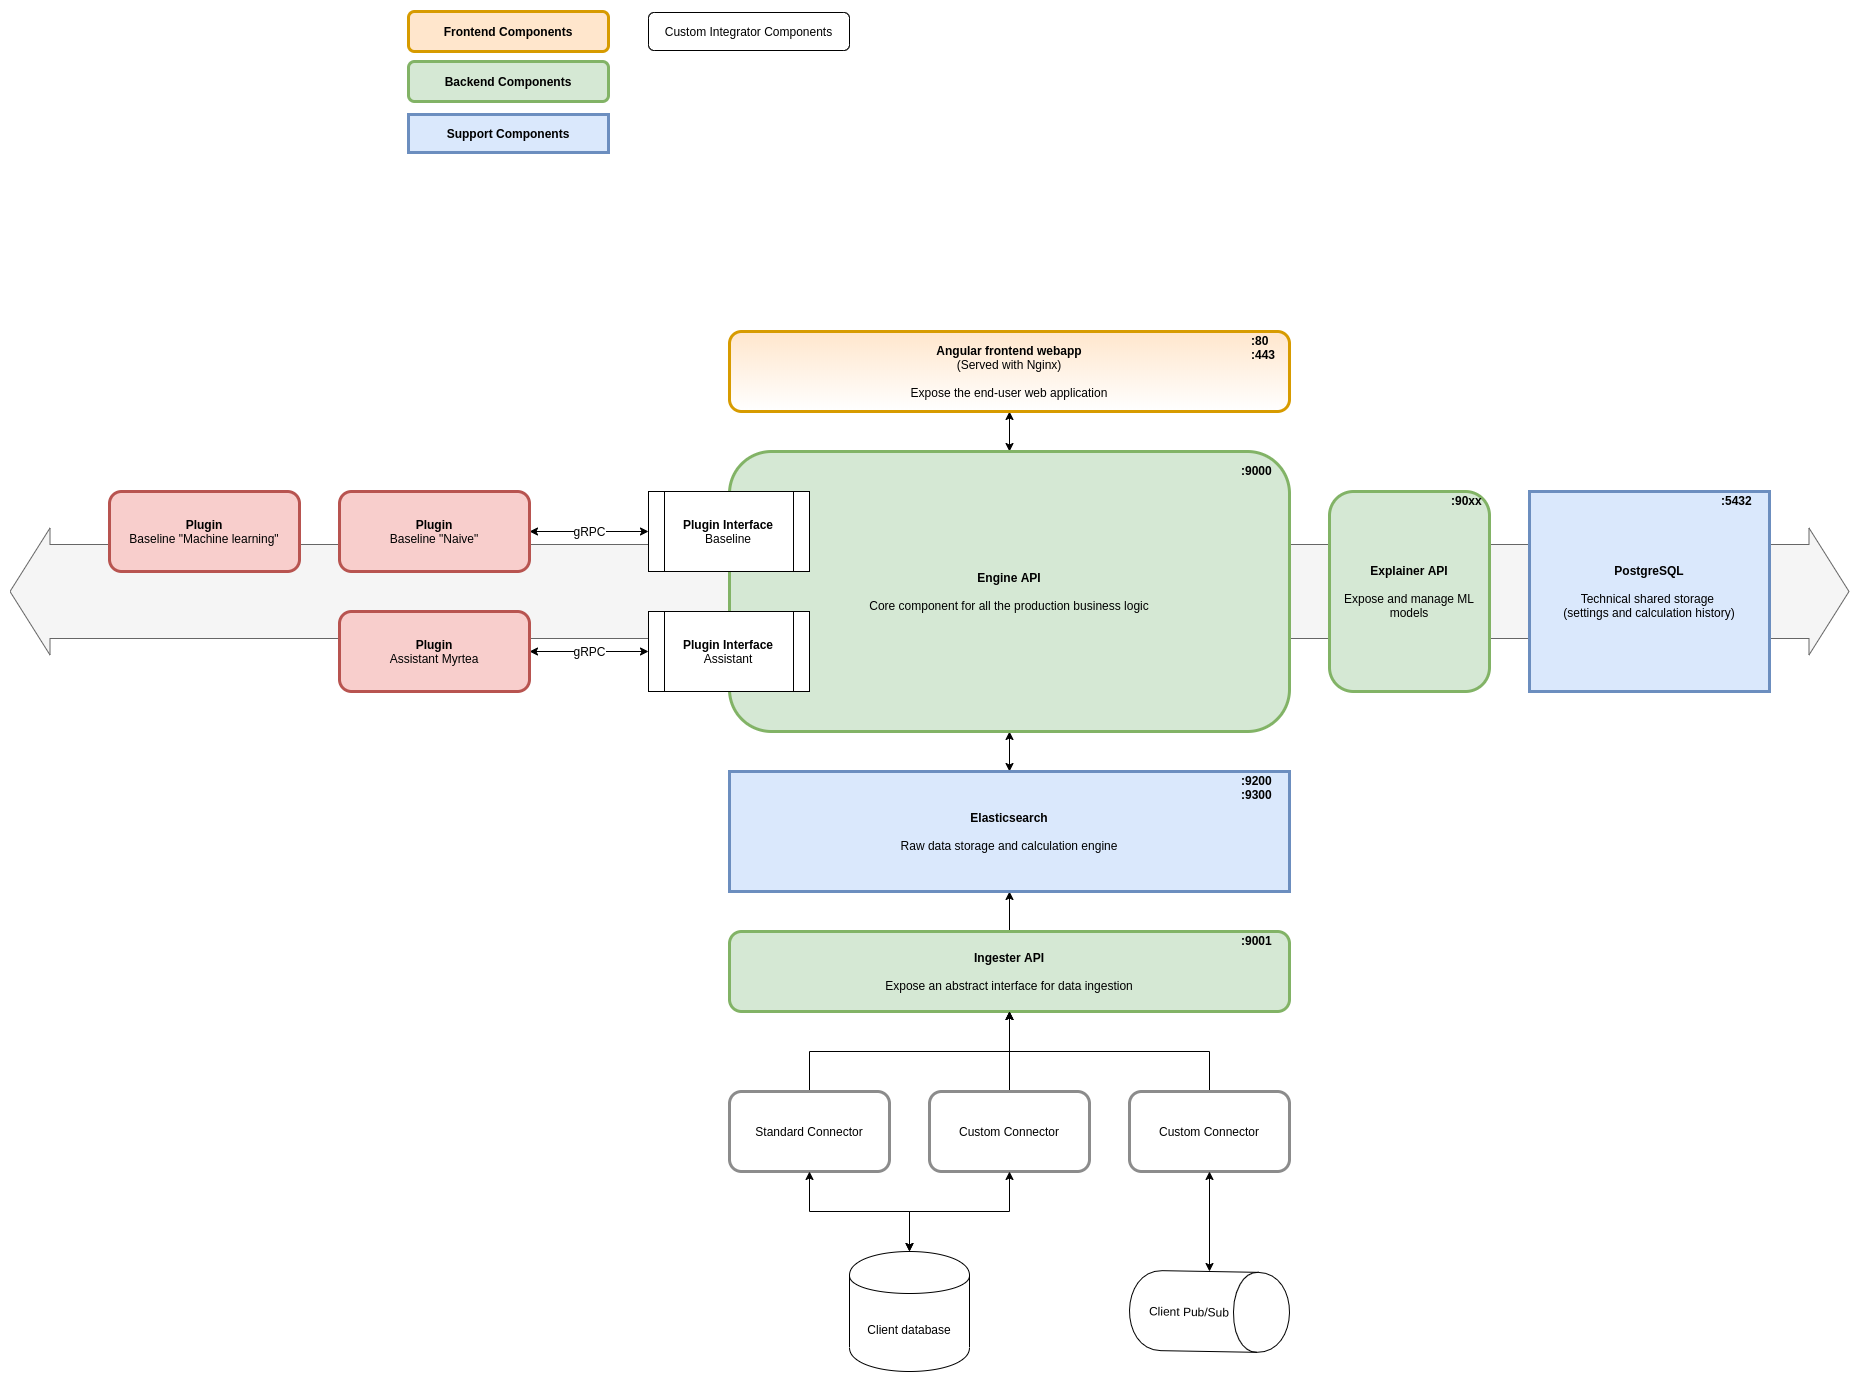

The diagram above was exported from draw.io. Its source (the exported page's mxGraphModel, read from the mxfile embedded in the PNG):
<mxGraphModel dx="2786" dy="2266" grid="1" gridSize="10" guides="1" tooltips="1" connect="1" arrows="1" fold="1" page="1" pageScale="1" pageWidth="850" pageHeight="1100" math="0" shadow="0">
  <root>
    <mxCell id="0" />
    <mxCell id="1" parent="0" />
    <mxCell id="MMhPkcfoGtP_WRF02SCt-11" value="" style="shape=flexArrow;endArrow=classic;startArrow=classic;html=1;endWidth=32;endSize=13;width=94;startSize=13;startWidth=32;fillColor=#f5f5f5;strokeColor=#666666;" parent="1" edge="1">
      <mxGeometry width="50" height="50" relative="1" as="geometry">
        <mxPoint x="-480" y="380" as="sourcePoint" />
        <mxPoint x="1360" y="380" as="targetPoint" />
      </mxGeometry>
    </mxCell>
    <mxCell id="iypgXa8YpE86VMsX_F0q-198" style="edgeStyle=orthogonalEdgeStyle;rounded=0;orthogonalLoop=1;jettySize=auto;html=1;startArrow=classic;startFill=1;" parent="1" source="iypgXa8YpE86VMsX_F0q-185" target="iypgXa8YpE86VMsX_F0q-188" edge="1">
      <mxGeometry relative="1" as="geometry">
        <mxPoint x="520" y="121" as="targetPoint" />
      </mxGeometry>
    </mxCell>
    <mxCell id="iypgXa8YpE86VMsX_F0q-185" value="&lt;b&gt;Angular frontend webapp&lt;/b&gt;&lt;br&gt;(Served with Nginx)&lt;br&gt;&lt;br&gt;Expose the end-user web application" style="rounded=1;whiteSpace=wrap;html=1;fillColor=#ffe6cc;strokeColor=#d79b00;strokeWidth=3;gradientDirection=south;gradientColor=#ffffff;" parent="1" vertex="1">
      <mxGeometry x="240" y="120" width="560" height="80" as="geometry" />
    </mxCell>
    <mxCell id="iypgXa8YpE86VMsX_F0q-223" style="edgeStyle=orthogonalEdgeStyle;rounded=0;orthogonalLoop=1;jettySize=auto;html=1;startArrow=classic;startFill=1;" parent="1" source="iypgXa8YpE86VMsX_F0q-188" target="iypgXa8YpE86VMsX_F0q-222" edge="1">
      <mxGeometry relative="1" as="geometry" />
    </mxCell>
    <mxCell id="iypgXa8YpE86VMsX_F0q-188" value="&lt;b&gt;Engine API&lt;/b&gt;&lt;br&gt;&lt;br&gt;Core component for all the production business logic" style="rounded=1;whiteSpace=wrap;html=1;strokeWidth=3;fillColor=#d5e8d4;strokeColor=#82b366;" parent="1" vertex="1">
      <mxGeometry x="240" y="240" width="560" height="280" as="geometry" />
    </mxCell>
    <mxCell id="iypgXa8YpE86VMsX_F0q-225" style="edgeStyle=orthogonalEdgeStyle;rounded=0;orthogonalLoop=1;jettySize=auto;html=1;startArrow=none;startFill=0;" parent="1" source="iypgXa8YpE86VMsX_F0q-193" target="iypgXa8YpE86VMsX_F0q-222" edge="1">
      <mxGeometry relative="1" as="geometry" />
    </mxCell>
    <mxCell id="iypgXa8YpE86VMsX_F0q-193" value="&lt;b&gt;Ingester API&lt;/b&gt;&lt;br&gt;&lt;br&gt;Expose an abstract interface for data ingestion" style="rounded=1;whiteSpace=wrap;html=1;fillColor=#d5e8d4;strokeColor=#82b366;strokeWidth=3;" parent="1" vertex="1">
      <mxGeometry x="240" y="720" width="560" height="80" as="geometry" />
    </mxCell>
    <mxCell id="iypgXa8YpE86VMsX_F0q-205" style="edgeStyle=orthogonalEdgeStyle;rounded=0;orthogonalLoop=1;jettySize=auto;html=1;startArrow=none;startFill=0;" parent="1" source="iypgXa8YpE86VMsX_F0q-194" target="iypgXa8YpE86VMsX_F0q-193" edge="1">
      <mxGeometry relative="1" as="geometry" />
    </mxCell>
    <mxCell id="iypgXa8YpE86VMsX_F0q-194" value="Standard Connector" style="rounded=1;whiteSpace=wrap;html=1;strokeWidth=3;strokeColor=#8C8C8C;" parent="1" vertex="1">
      <mxGeometry x="240" y="880" width="160" height="80" as="geometry" />
    </mxCell>
    <mxCell id="iypgXa8YpE86VMsX_F0q-207" style="edgeStyle=orthogonalEdgeStyle;rounded=0;orthogonalLoop=1;jettySize=auto;html=1;startArrow=none;startFill=0;" parent="1" source="iypgXa8YpE86VMsX_F0q-195" target="iypgXa8YpE86VMsX_F0q-193" edge="1">
      <mxGeometry relative="1" as="geometry" />
    </mxCell>
    <mxCell id="iypgXa8YpE86VMsX_F0q-195" value="Custom Connector" style="rounded=1;whiteSpace=wrap;html=1;strokeWidth=3;strokeColor=#8C8C8C;" parent="1" vertex="1">
      <mxGeometry x="440" y="880" width="160" height="80" as="geometry" />
    </mxCell>
    <mxCell id="iypgXa8YpE86VMsX_F0q-208" style="edgeStyle=orthogonalEdgeStyle;rounded=0;orthogonalLoop=1;jettySize=auto;html=1;startArrow=none;startFill=0;" parent="1" source="iypgXa8YpE86VMsX_F0q-196" target="iypgXa8YpE86VMsX_F0q-193" edge="1">
      <mxGeometry relative="1" as="geometry" />
    </mxCell>
    <mxCell id="iypgXa8YpE86VMsX_F0q-196" value="Custom Connector" style="rounded=1;whiteSpace=wrap;html=1;strokeWidth=3;strokeColor=#8C8C8C;" parent="1" vertex="1">
      <mxGeometry x="640" y="880" width="160" height="80" as="geometry" />
    </mxCell>
    <mxCell id="iypgXa8YpE86VMsX_F0q-215" style="edgeStyle=orthogonalEdgeStyle;rounded=0;orthogonalLoop=1;jettySize=auto;html=1;startArrow=classic;startFill=1;" parent="1" source="iypgXa8YpE86VMsX_F0q-214" target="iypgXa8YpE86VMsX_F0q-194" edge="1">
      <mxGeometry relative="1" as="geometry" />
    </mxCell>
    <mxCell id="iypgXa8YpE86VMsX_F0q-217" style="edgeStyle=orthogonalEdgeStyle;rounded=0;orthogonalLoop=1;jettySize=auto;html=1;startArrow=classic;startFill=1;" parent="1" source="iypgXa8YpE86VMsX_F0q-214" target="iypgXa8YpE86VMsX_F0q-195" edge="1">
      <mxGeometry relative="1" as="geometry" />
    </mxCell>
    <mxCell id="iypgXa8YpE86VMsX_F0q-214" value="Client database" style="shape=cylinder;whiteSpace=wrap;html=1;boundedLbl=1;backgroundOutline=1;" parent="1" vertex="1">
      <mxGeometry x="360" y="1040" width="120" height="120" as="geometry" />
    </mxCell>
    <mxCell id="iypgXa8YpE86VMsX_F0q-219" style="edgeStyle=orthogonalEdgeStyle;rounded=0;orthogonalLoop=1;jettySize=auto;html=1;startArrow=classic;startFill=1;" parent="1" source="iypgXa8YpE86VMsX_F0q-218" target="iypgXa8YpE86VMsX_F0q-196" edge="1">
      <mxGeometry relative="1" as="geometry" />
    </mxCell>
    <mxCell id="iypgXa8YpE86VMsX_F0q-218" value="Client Pub/Sub" style="shape=cylinder;whiteSpace=wrap;html=1;boundedLbl=1;backgroundOutline=1;rotation=91;horizontal=0;" parent="1" vertex="1">
      <mxGeometry x="680" y="1020" width="80" height="160" as="geometry" />
    </mxCell>
    <mxCell id="iypgXa8YpE86VMsX_F0q-222" value="Elasticsearch&lt;br&gt;&lt;br&gt;&lt;span style=&quot;font-weight: normal&quot;&gt;Raw data storage and calculation engine&lt;/span&gt;" style="rounded=0;whiteSpace=wrap;html=1;fontStyle=1;fillColor=#dae8fc;strokeColor=#6c8ebf;strokeWidth=3;" parent="1" vertex="1">
      <mxGeometry x="240" y="560" width="560" height="120" as="geometry" />
    </mxCell>
    <mxCell id="iypgXa8YpE86VMsX_F0q-226" value="PostgreSQL&lt;br&gt;&lt;br&gt;&lt;span style=&quot;font-weight: normal&quot;&gt;Technical shared storage &lt;br&gt;(settings and calculation history)&lt;br&gt;&lt;/span&gt;" style="rounded=0;whiteSpace=wrap;html=1;fontStyle=1;fillColor=#dae8fc;strokeColor=#6c8ebf;strokeWidth=3;" parent="1" vertex="1">
      <mxGeometry x="1040" y="280" width="240" height="200" as="geometry" />
    </mxCell>
    <mxCell id="iypgXa8YpE86VMsX_F0q-227" value="&lt;b&gt;Explainer API&lt;br&gt;&lt;/b&gt;&lt;br&gt;Expose and manage ML models" style="rounded=1;whiteSpace=wrap;html=1;fillColor=#d5e8d4;strokeColor=#82b366;strokeWidth=3;" parent="1" vertex="1">
      <mxGeometry x="840" y="280" width="160" height="200" as="geometry" />
    </mxCell>
    <mxCell id="MMhPkcfoGtP_WRF02SCt-1" value=":90xx" style="text;html=1;resizable=0;points=[];autosize=1;align=left;verticalAlign=top;spacingTop=-4;fontStyle=1" parent="1" vertex="1">
      <mxGeometry x="960" y="280" width="40" height="20" as="geometry" />
    </mxCell>
    <mxCell id="MMhPkcfoGtP_WRF02SCt-3" value=":9000" style="text;html=1;resizable=0;points=[];autosize=1;align=left;verticalAlign=top;spacingTop=-4;fontStyle=1" parent="1" vertex="1">
      <mxGeometry x="750" y="250" width="50" height="20" as="geometry" />
    </mxCell>
    <mxCell id="MMhPkcfoGtP_WRF02SCt-6" value=":9200&lt;br&gt;:9300" style="text;html=1;resizable=0;points=[];autosize=1;align=left;verticalAlign=top;spacingTop=-4;fontStyle=1" parent="1" vertex="1">
      <mxGeometry x="750" y="560" width="50" height="30" as="geometry" />
    </mxCell>
    <mxCell id="MMhPkcfoGtP_WRF02SCt-7" value=":5432" style="text;html=1;resizable=0;points=[];autosize=1;align=left;verticalAlign=top;spacingTop=-4;fontStyle=1" parent="1" vertex="1">
      <mxGeometry x="1230" y="280" width="50" height="20" as="geometry" />
    </mxCell>
    <mxCell id="MMhPkcfoGtP_WRF02SCt-9" value=":80&lt;br&gt;:443" style="text;html=1;resizable=0;points=[];autosize=1;align=left;verticalAlign=top;spacingTop=-4;fontStyle=1" parent="1" vertex="1">
      <mxGeometry x="760" y="120" width="40" height="30" as="geometry" />
    </mxCell>
    <mxCell id="MMhPkcfoGtP_WRF02SCt-10" value=":9001" style="text;html=1;resizable=0;points=[];autosize=1;align=left;verticalAlign=top;spacingTop=-4;fontStyle=1" parent="1" vertex="1">
      <mxGeometry x="750" y="720" width="50" height="20" as="geometry" />
    </mxCell>
    <mxCell id="D0HgifAozaLBqlnJOYlj-1" value="&lt;b&gt;Frontend Components&lt;/b&gt;" style="rounded=1;whiteSpace=wrap;html=1;fillColor=#ffe6cc;strokeColor=#d79b00;strokeWidth=3;" parent="1" vertex="1">
      <mxGeometry x="-81" y="-200" width="200" height="40" as="geometry" />
    </mxCell>
    <mxCell id="D0HgifAozaLBqlnJOYlj-2" value="&lt;b&gt;Backend Components&lt;/b&gt;" style="rounded=1;whiteSpace=wrap;html=1;fillColor=#d5e8d4;strokeColor=#82b366;strokeWidth=3;" parent="1" vertex="1">
      <mxGeometry x="-81" y="-150" width="200" height="40" as="geometry" />
    </mxCell>
    <mxCell id="D0HgifAozaLBqlnJOYlj-3" value="Support Components" style="rounded=0;whiteSpace=wrap;html=1;fontStyle=1;fillColor=#dae8fc;strokeColor=#6c8ebf;strokeWidth=3;" parent="1" vertex="1">
      <mxGeometry x="-81" y="-97" width="200" height="38" as="geometry" />
    </mxCell>
    <mxCell id="D0HgifAozaLBqlnJOYlj-4" value="Custom Integrator Components" style="rounded=1;whiteSpace=wrap;html=1;" parent="1" vertex="1">
      <mxGeometry x="159" y="-199" width="201" height="38" as="geometry" />
    </mxCell>
    <mxCell id="2EM2V4DC_FHHbhEYqI3K-32" value="&lt;font color=&quot;#000000&quot;&gt;gRPC&lt;/font&gt;" style="edgeStyle=orthogonalEdgeStyle;rounded=0;orthogonalLoop=1;jettySize=auto;html=1;startArrow=classic;startFill=1;fontSize=12;fontColor=#0000FF;" edge="1" parent="1" source="2EM2V4DC_FHHbhEYqI3K-12" target="2EM2V4DC_FHHbhEYqI3K-25">
      <mxGeometry relative="1" as="geometry" />
    </mxCell>
    <mxCell id="2EM2V4DC_FHHbhEYqI3K-12" value="&lt;b&gt;Plugin&lt;br&gt;&lt;/b&gt;Assistant Myrtea" style="rounded=1;whiteSpace=wrap;html=1;strokeWidth=3;fillColor=#f8cecc;strokeColor=#b85450;" vertex="1" parent="1">
      <mxGeometry x="-150" y="400" width="190" height="80" as="geometry" />
    </mxCell>
    <mxCell id="2EM2V4DC_FHHbhEYqI3K-31" value="&lt;font color=&quot;#000000&quot;&gt;gRPC&lt;/font&gt;" style="edgeStyle=orthogonalEdgeStyle;rounded=0;orthogonalLoop=1;jettySize=auto;html=1;startArrow=classic;startFill=1;fontSize=12;fontColor=#0000FF;" edge="1" parent="1" source="2EM2V4DC_FHHbhEYqI3K-13" target="2EM2V4DC_FHHbhEYqI3K-27">
      <mxGeometry relative="1" as="geometry" />
    </mxCell>
    <mxCell id="2EM2V4DC_FHHbhEYqI3K-13" value="&lt;b&gt;Plugin&lt;br&gt;&lt;/b&gt;Baseline &quot;Naive&quot;" style="rounded=1;whiteSpace=wrap;html=1;strokeWidth=3;fillColor=#f8cecc;strokeColor=#b85450;" vertex="1" parent="1">
      <mxGeometry x="-150" y="280" width="190" height="80" as="geometry" />
    </mxCell>
    <mxCell id="2EM2V4DC_FHHbhEYqI3K-14" value="&lt;b&gt;Plugin&lt;br&gt;&lt;/b&gt;Baseline &quot;Machine learning&quot;" style="rounded=1;whiteSpace=wrap;html=1;strokeWidth=3;fillColor=#f8cecc;strokeColor=#b85450;" vertex="1" parent="1">
      <mxGeometry x="-380" y="280" width="190" height="80" as="geometry" />
    </mxCell>
    <mxCell id="2EM2V4DC_FHHbhEYqI3K-25" value="&lt;font style=&quot;font-size: 12px&quot;&gt;&lt;span style=&quot;font-size: 12px&quot;&gt;Plugin Interface&lt;br&gt;&lt;/span&gt;&lt;span style=&quot;font-size: 12px&quot;&gt;&lt;span style=&quot;font-weight: 400&quot;&gt;Assistant&lt;/span&gt;&lt;br&gt;&lt;/span&gt;&lt;/font&gt;" style="shape=process;whiteSpace=wrap;html=1;backgroundOutline=1;labelBackgroundColor=#ffffff;fontSize=12;fontStyle=1;" vertex="1" parent="1">
      <mxGeometry x="159" y="400" width="161" height="80" as="geometry" />
    </mxCell>
    <mxCell id="2EM2V4DC_FHHbhEYqI3K-27" value="&lt;font style=&quot;font-size: 12px&quot;&gt;Plugin Interface&lt;span style=&quot;font-size: 12px&quot;&gt;&lt;br&gt;&lt;span style=&quot;font-weight: normal&quot;&gt;Baseline&lt;/span&gt;&lt;br&gt;&lt;/span&gt;&lt;/font&gt;" style="shape=process;whiteSpace=wrap;html=1;backgroundOutline=1;labelBackgroundColor=#ffffff;fontSize=12;fontStyle=1;" vertex="1" parent="1">
      <mxGeometry x="159" y="280" width="161" height="80" as="geometry" />
    </mxCell>
  </root>
</mxGraphModel>